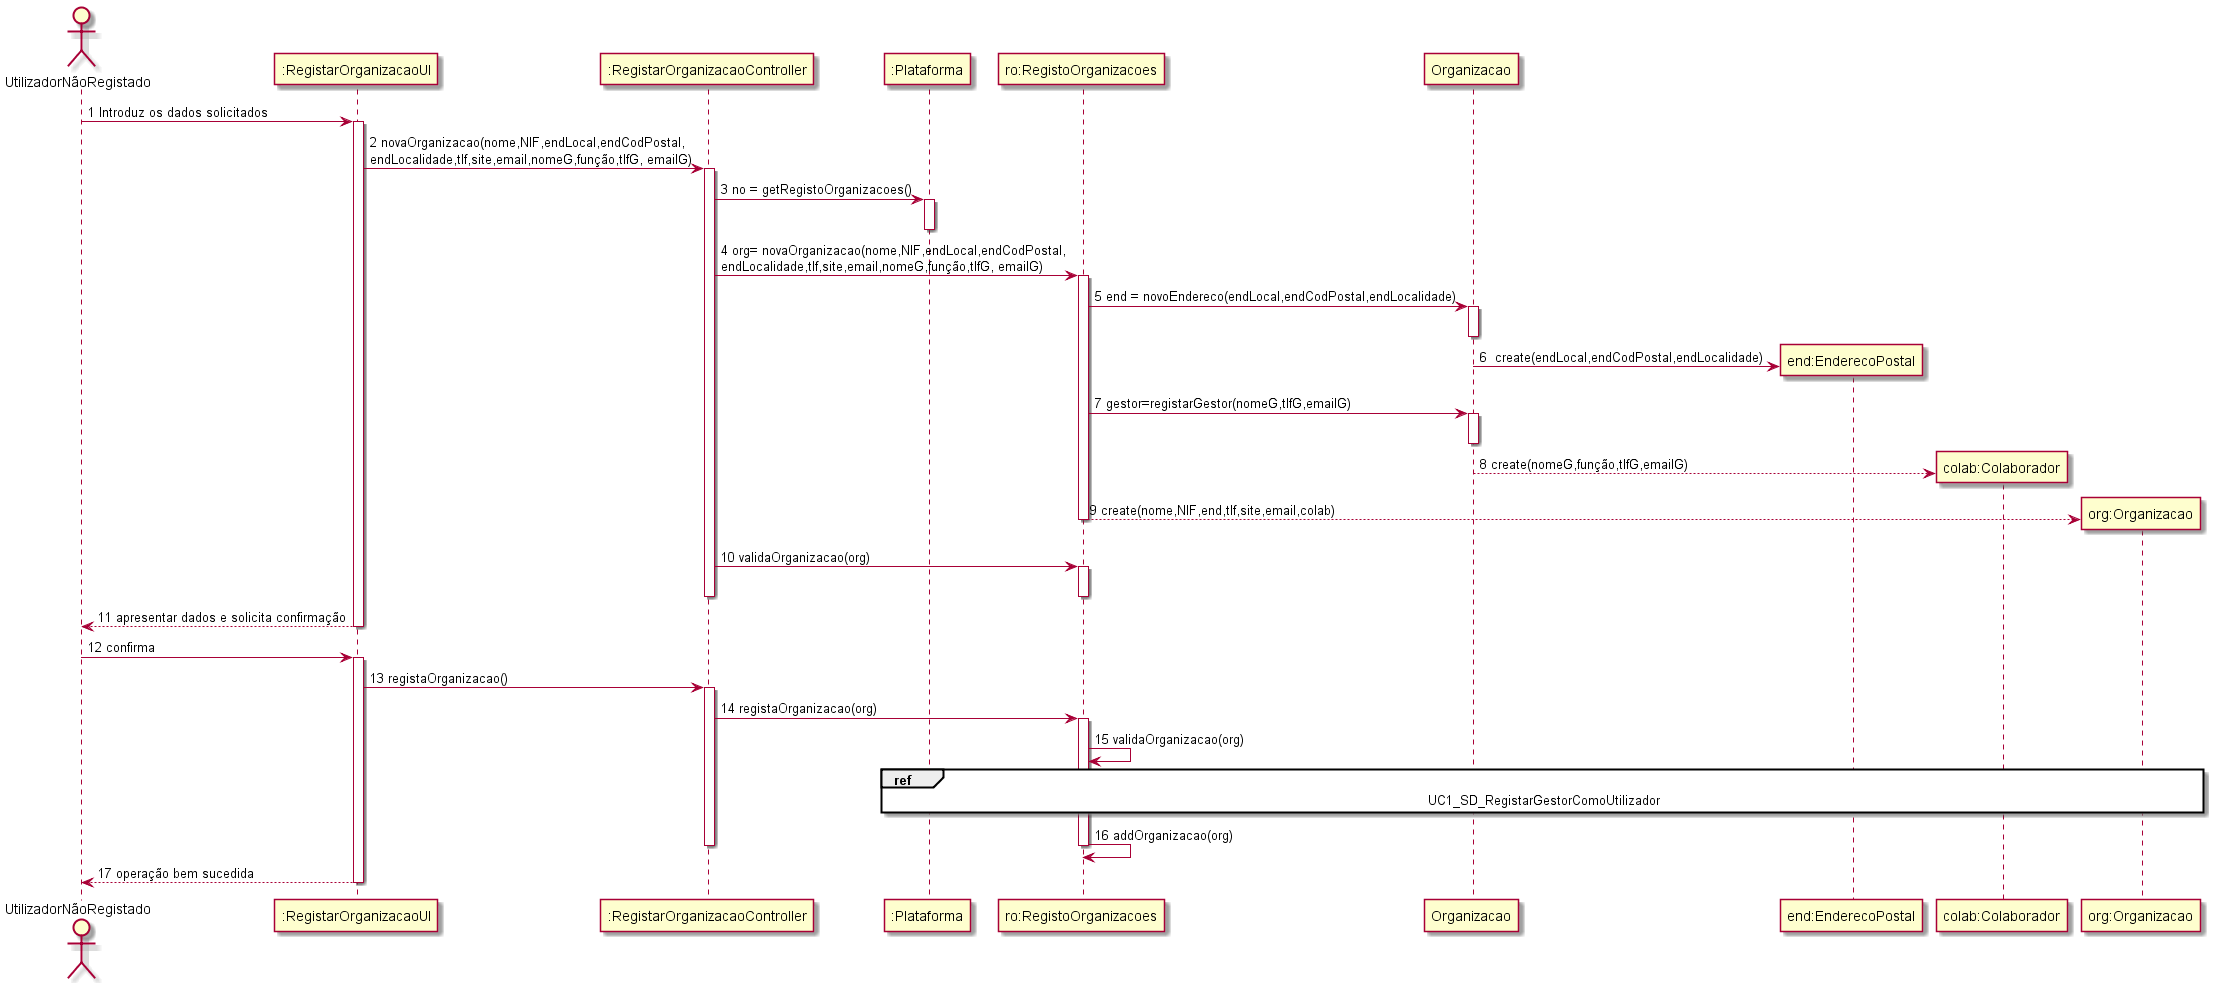

The diagram above was rendered by PlantUML. Its source (embedded in the PNG):
@startuml 
actor UtilizadorNãoRegistado as UtilizadorNãoRegistado
UtilizadorNãoRegistado -> ":RegistarOrganizacaoUI" : 1 Introduz os dados solicitados
activate ":RegistarOrganizacaoUI"
":RegistarOrganizacaoUI" -> ":RegistarOrganizacaoController" : 2 novaOrganizacao(nome,NIF,endLocal,endCodPostal,\nendLocalidade,tlf,site,email,nomeG,função,tlfG, emailG)
activate ":RegistarOrganizacaoController"
":RegistarOrganizacaoController" -> ":Plataforma" : 3 no = getRegistoOrganizacoes()
activate ":Plataforma"
deactivate ":Plataforma"
":RegistarOrganizacaoController" -> "ro:RegistoOrganizacoes" : 4 org= novaOrganizacao(nome,NIF,endLocal,endCodPostal,\nendLocalidade,tlf,site,email,nomeG,função,tlfG, emailG)
activate "ro:RegistoOrganizacoes"
"ro:RegistoOrganizacoes" -> Organizacao : 5 end = novoEndereco(endLocal,endCodPostal,endLocalidade)
activate Organizacao
deactivate Organizacao
Organizacao -> "end:EnderecoPostal" ** : 6  create(endLocal,endCodPostal,endLocalidade)
"ro:RegistoOrganizacoes" -> Organizacao : 7 gestor=registarGestor(nomeG,tlfG,emailG)
activate Organizacao
deactivate Organizacao
Organizacao --> "colab:Colaborador" ** : 8 create(nomeG,função,tlfG,emailG)
"ro:RegistoOrganizacoes" --> "org:Organizacao" ** : 9 create(nome,NIF,end,tlf,site,email,colab)
deactivate "ro:RegistoOrganizacoes"
":RegistarOrganizacaoController" -> "ro:RegistoOrganizacoes" : 10 validaOrganizacao(org)
activate "ro:RegistoOrganizacoes"
deactivate "ro:RegistoOrganizacoes"
deactivate ":RegistarOrganizacaoController"
":RegistarOrganizacaoUI" --> UtilizadorNãoRegistado : 11 apresentar dados e solicita confirmação
deactivate ":RegistarOrganizacaoUI"
UtilizadorNãoRegistado -> ":RegistarOrganizacaoUI" : 12 confirma
activate ":RegistarOrganizacaoUI"
":RegistarOrganizacaoUI" -> ":RegistarOrganizacaoController" : 13 registaOrganizacao()
activate ":RegistarOrganizacaoController"
":RegistarOrganizacaoController" -> "ro:RegistoOrganizacoes" : 14 registaOrganizacao(org)
activate "ro:RegistoOrganizacoes"
"ro:RegistoOrganizacoes" -> "ro:RegistoOrganizacoes" : 15 validaOrganizacao(org)
ref over ":Plataforma", "org:Organizacao" : UC1_SD_RegistarGestorComoUtilizador
"ro:RegistoOrganizacoes" -> "ro:RegistoOrganizacoes" : 16 addOrganizacao(org)
deactivate "ro:RegistoOrganizacoes"
deactivate ":RegistarOrganizacaoController"
":RegistarOrganizacaoUI" --> UtilizadorNãoRegistado : 17 operação bem sucedida
deactivate ":RegistarOrganizacaoUI"
@enduml